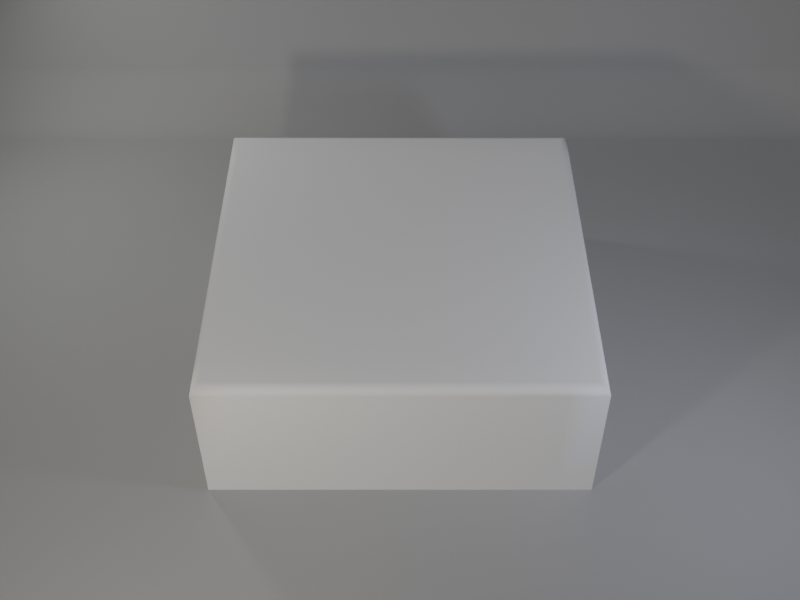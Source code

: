 # Source: Backdrop.blend  (saved by Blender 2.92.15; exported with 4.5.12 LTS)
import bpy
from mathutils import Matrix  # noqa: F401  (used for matrix-valued properties, if any)

bpy.ops.wm.read_factory_settings(use_empty=True)
scene = bpy.context.scene
scene.name = 'Scene'

# ---- collections
col_collection_1 = bpy.data.collections.new('Collection 1'); scene.collection.children.link(col_collection_1)

# ---- materials (node trees are filled in below, after node groups)
mat_ground = bpy.data.materials.new('Ground')

# ---- material node trees
mat_ground.use_nodes = True; mat_ground.node_tree.nodes.clear()
_N = mat_ground.node_tree.nodes; _L = mat_ground.node_tree.links
n0 = _N.new('ShaderNodeBsdfPrincipled'); n0.name = 'Principled BSDF'; n0.location = (10, 300)
n0.distribution = 'GGX'
n0.subsurface_method = 'BURLEY'
n0.inputs[0].default_value = (0.3465, 0.3465, 0.3465, 1.0)
n0.inputs[2].default_value = 0.625
n0.inputs[3].default_value = 1.45
n0.inputs[27].default_value = (0.0, 0.0, 0.0, 1.0)
n0.inputs[28].default_value = 1.0
n1 = _N.new('ShaderNodeOutputMaterial'); n1.name = 'Material Output'; n1.location = (300, 300)
_L.new(n0.outputs[0], n1.inputs[0])
n1.is_active_output = True

# ---- world
world_world = bpy.data.worlds.new('World'); scene.world = world_world
world_world.use_nodes = True; world_world.node_tree.nodes.clear()
_N = world_world.node_tree.nodes; _L = world_world.node_tree.links
n0 = _N.new('ShaderNodeOutputWorld'); n0.name = 'World Output'; n0.location = (300, 300)
n1 = _N.new('ShaderNodeBackground'); n1.name = 'Background'; n1.location = (10, 300)
n1.inputs[0].default_value = (0.03854, 0.03854, 0.03854, 1.0)
_L.new(n1.outputs[0], n0.inputs[0])
n0.is_active_output = True
world_world.color = (0.05088, 0.05088, 0.05088)
world_world.use_sun_shadow = False
world_world.sun_shadow_jitter_overblur = 0.0

# ---- cameras
cam_camera_001 = bpy.data.cameras.new('Camera.001')

# ---- lights
light_lamp_back = bpy.data.lights.new('Lamp_Back', 'AREA')
light_lamp_back.transmission_factor = 0.0
light_lamp_back.energy = 31.42
light_lamp_back.shadow_soft_size = 0.4
light_lamp_back.shadow_maximum_resolution = 0.006
light_lamp_back.use_absolute_resolution = True
light_lamp_back.shape = 'RECTANGLE'
light_lamp_back.size = 0.4
light_lamp_back.size_y = 0.6
light_lamp_fill = bpy.data.lights.new('Lamp_Fill', 'AREA')
light_lamp_fill.color = (0.7605, 0.8148, 1.0)
light_lamp_fill.transmission_factor = 0.0
light_lamp_fill.energy = 31.42
light_lamp_fill.shadow_soft_size = 0.5
light_lamp_fill.shadow_maximum_resolution = 0.006
light_lamp_fill.use_absolute_resolution = True
light_lamp_fill.shape = 'RECTANGLE'
light_lamp_fill.size = 0.5
light_lamp_fill.size_y = 0.5
light_lamp_key = bpy.data.lights.new('Lamp_Key', 'AREA')
light_lamp_key.color = (1.0, 0.9301, 0.8148)
light_lamp_key.transmission_factor = 0.0
light_lamp_key.energy = 47.12
light_lamp_key.shadow_soft_size = 0.4
light_lamp_key.shadow_maximum_resolution = 0.006
light_lamp_key.use_absolute_resolution = True
light_lamp_key.size = 0.4
light_lamp_key.size_y = 0.5
light_sun = bpy.data.lights.new('Sun', 'SUN')
light_sun.transmission_factor = 0.0
light_sun.use_shadow = False
light_sun.angle = 0.199
light_sun.energy = 0.6
light_sun.shadow_soft_size = 0.125

# ---- meshes
me_plane = bpy.data.meshes.new('Plane')
me_plane.from_pydata([(-1.0, -1.0, 0.0), (1.0, -1.0, 0.0), (-1.0, 1.0, 0.0), (1.0, 1.0, 0.0), (1.25, -1.0, 0.0), (1.25, 1.0, 0.0), (-1.25, -1.0, 0.0), (-1.25, 1.0, 0.0), (-1.0, 1.25, 0.0), (1.0, 1.25, 0.0), (1.25, 1.25, 0.0), (-1.25, 1.25, 0.0), (-1.0, -1.25, 0.0), (1.0, -1.25, 0.0), (1.25, -1.25, 0.0), (-1.25, -1.25, 0.0), (-1.0, -1.25, -1.0), (1.0, -1.25, -1.0), (1.25, -1.25, -1.0), (-1.25, -1.25, -1.0), (1.25, -1.0, -1.0), (1.25, 1.0, -1.0), (1.25, 1.25, -1.0), (1.25, -1.25, -1.0), (-1.0, 1.25, -1.0), (1.0, 1.25, -1.0), (1.25, 1.25, -1.0), (-1.25, 1.25, -1.0), (-1.25, -1.0, -1.0), (-1.25, 1.0, -1.0), (-1.25, 1.25, -1.0), (-1.25, -1.25, -1.0)], [], [(0, 1, 3, 2), (3, 1, 4, 5), (0, 2, 7, 6), (7, 2, 8, 11), (3, 5, 10, 9), (2, 3, 9, 8), (0, 6, 15, 12), (4, 1, 13, 14), (1, 0, 12, 13), (12, 15, 19, 16), (14, 13, 17, 18), (13, 12, 16, 17), (4, 14, 23, 20), (10, 5, 21, 22), (5, 4, 20, 21), (11, 8, 24, 27), (9, 10, 26, 25), (8, 9, 25, 24), (15, 6, 28, 31), (7, 11, 30, 29), (6, 7, 29, 28)])
me_plane.polygons.foreach_set('use_smooth', [True] * 21)
_uv = me_plane.uv_layers.new(name='UVMap')
_uv.uv.foreach_set('vector', [0.0, 0.0, 1.0, 0.0, 1.0, 1.0, 0.0, 1.0, 1.0, 1.0, 1.0, 0.0, 1.0, 0.0, 1.0, 1.0, 0.0, 0.0, 0.0, 1.0, 0.0, 1.0, 0.0, 0.0, 0.0, 1.0, 0.0, 1.0, 0.0, 1.0, 0.0, 1.0, 1.0, 1.0, 1.0, 1.0, 1.0, 1.0, 1.0, 1.0, 0.0, 1.0, 1.0, 1.0, 1.0, 1.0, 0.0, 1.0, 0.0, 0.0, 0.0, 0.0, 0.0, 0.0, 0.0, 0.0, 1.0, 0.0, 1.0, 0.0, 1.0, 0.0, 1.0, 0.0, 1.0, 0.0, 0.0, 0.0, 0.0, 0.0, 1.0, 0.0, 0.0, 0.0, 0.0, 0.0, 0.0, 0.0, 0.0, 0.0, 1.0, 0.0, 1.0, 0.0, 1.0, 0.0, 1.0, 0.0, 1.0, 0.0, 0.0, 0.0, 0.0, 0.0, 1.0, 0.0, 1.0, 0.0, 1.0, 0.0, 1.0, 0.0, 1.0, 0.0, 1.0, 1.0, 1.0, 1.0, 1.0, 1.0, 1.0, 1.0, 1.0, 1.0, 1.0, 0.0, 1.0, 0.0, 1.0, 1.0, 0.0, 1.0, 0.0, 1.0, 0.0, 1.0, 0.0, 1.0, 1.0, 1.0, 1.0, 1.0, 1.0, 1.0, 1.0, 1.0, 0.0, 1.0, 1.0, 1.0, 1.0, 1.0, 0.0, 1.0, 0.0, 0.0, 0.0, 0.0, 0.0, 0.0, 0.0, 0.0, 0.0, 1.0, 0.0, 1.0, 0.0, 1.0, 0.0, 1.0, 0.0, 0.0, 0.0, 1.0, 0.0, 1.0, 0.0, 0.0])
me_plane.use_remesh_fix_poles = True
me_plane.use_remesh_preserve_attributes = False
me_plane.use_mirror_vertex_groups = False
me_plane.update()
me_ground = bpy.data.meshes.new('Ground')
me_ground.from_pydata([(-1.0, -1.0, 0.0), (1.0, -1.0, 0.0), (-1.0, 1.0, 0.0), (1.0, 1.0, 0.0), (-1.0, 2.15, 2.5), (1.0, 2.15, 2.5), (-1.0, 1.2, 0.0), (-1.0, 1.468, 0.1882), (-1.0, 1.216, 0.001241), (-1.0, 1.232, 0.0041), (-1.0, 1.248, 0.00821), (-1.0, 1.264, 0.0134), (-1.0, 1.28, 0.01954), (-1.0, 1.296, 0.02654), (-1.0, 1.311, 0.03434), (-1.0, 1.327, 0.04287), (-1.0, 1.342, 0.05209), (-1.0, 1.356, 0.06194), (-1.0, 1.371, 0.0724), (-1.0, 1.384, 0.08343), (-1.0, 1.398, 0.09499), (-1.0, 1.41, 0.1071), (-1.0, 1.422, 0.1196), (-1.0, 1.433, 0.1326), (-1.0, 1.444, 0.146), (-1.0, 1.453, 0.1598), (-1.0, 1.461, 0.1739), (1.0, 1.468, 0.1882), (1.0, 1.2, 0.0), (1.0, 1.461, 0.1739), (1.0, 1.453, 0.1598), (1.0, 1.444, 0.146), (1.0, 1.433, 0.1326), (1.0, 1.422, 0.1196), (1.0, 1.41, 0.1071), (1.0, 1.398, 0.09499), (1.0, 1.384, 0.08343), (1.0, 1.371, 0.0724), (1.0, 1.356, 0.06194), (1.0, 1.342, 0.05209), (1.0, 1.327, 0.04287), (1.0, 1.311, 0.03434), (1.0, 1.296, 0.02654), (1.0, 1.28, 0.01954), (1.0, 1.264, 0.0134), (1.0, 1.248, 0.00821), (1.0, 1.232, 0.0041), (1.0, 1.216, 0.001241), (1.25, -1.0, 0.0), (1.25, 1.0, 0.0), (1.25, 2.15, 2.5), (1.25, 1.468, 0.1882), (1.25, 1.2, 0.0), (1.25, 1.461, 0.1739), (1.25, 1.453, 0.1598), (1.25, 1.444, 0.146), (1.25, 1.433, 0.1326), (1.25, 1.422, 0.1196), (1.25, 1.41, 0.1071), (1.25, 1.398, 0.09499), (1.25, 1.384, 0.08343), (1.25, 1.371, 0.0724), (1.25, 1.356, 0.06194), (1.25, 1.342, 0.05209), (1.25, 1.327, 0.04287), (1.25, 1.311, 0.03434), (1.25, 1.296, 0.02654), (1.25, 1.28, 0.01954), (1.25, 1.264, 0.0134), (1.25, 1.248, 0.00821), (1.25, 1.232, 0.0041), (1.25, 1.216, 0.001241), (-1.25, -1.0, 0.0), (-1.25, 1.0, 0.0), (-1.25, 2.15, 2.5), (-1.25, 1.2, 0.0), (-1.25, 1.468, 0.1882), (-1.25, 1.216, 0.001241), (-1.25, 1.232, 0.0041), (-1.25, 1.248, 0.00821), (-1.25, 1.264, 0.0134), (-1.25, 1.28, 0.01954), (-1.25, 1.296, 0.02654), (-1.25, 1.311, 0.03434), (-1.25, 1.327, 0.04287), (-1.25, 1.342, 0.05209), (-1.25, 1.356, 0.06194), (-1.25, 1.371, 0.0724), (-1.25, 1.384, 0.08343), (-1.25, 1.398, 0.09499), (-1.25, 1.41, 0.1071), (-1.25, 1.422, 0.1196), (-1.25, 1.433, 0.1326), (-1.25, 1.444, 0.146), (-1.25, 1.453, 0.1598), (-1.25, 1.461, 0.1739), (-1.0, -1.5, 0.0), (1.0, -1.5, 0.0), (1.25, -1.5, 0.0), (-1.25, -1.5, 0.0)], [], [(0, 1, 3, 2), (2, 3, 28, 6), (27, 7, 26, 29), (29, 26, 25, 30), (30, 25, 24, 31), (31, 24, 23, 32), (32, 23, 22, 33), (33, 22, 21, 34), (34, 21, 20, 35), (35, 20, 19, 36), (36, 19, 18, 37), (37, 18, 17, 38), (38, 17, 16, 39), (39, 16, 15, 40), (40, 15, 14, 41), (41, 14, 13, 42), (42, 13, 12, 43), (43, 12, 11, 44), (44, 11, 10, 45), (45, 10, 9, 46), (46, 9, 8, 47), (47, 8, 6, 28), (7, 27, 5, 4), (31, 32, 56, 55), (5, 27, 51, 50), (36, 37, 61, 60), (41, 42, 66, 65), (46, 47, 71, 70), (29, 30, 54, 53), (34, 35, 59, 58), (3, 1, 48, 49), (39, 40, 64, 63), (44, 45, 69, 68), (28, 3, 49, 52), (32, 33, 57, 56), (37, 38, 62, 61), (42, 43, 67, 66), (47, 28, 52, 71), (30, 31, 55, 54), (35, 36, 60, 59), (40, 41, 65, 64), (27, 29, 53, 51), (45, 46, 70, 69), (33, 34, 58, 57), (38, 39, 63, 62), (43, 44, 68, 67), (26, 7, 76, 95), (21, 22, 91, 90), (0, 2, 73, 72), (16, 17, 86, 85), (11, 12, 81, 80), (23, 24, 93, 92), (2, 6, 75, 73), (18, 19, 88, 87), (13, 14, 83, 82), (8, 9, 78, 77), (25, 26, 95, 94), (20, 21, 90, 89), (15, 16, 85, 84), (10, 11, 80, 79), (22, 23, 92, 91), (17, 18, 87, 86), (12, 13, 82, 81), (6, 8, 77, 75), (24, 25, 94, 93), (19, 20, 89, 88), (14, 15, 84, 83), (9, 10, 79, 78), (7, 4, 74, 76), (0, 72, 99, 96), (48, 1, 97, 98), (1, 0, 96, 97)])
me_ground.polygons.foreach_set('use_smooth', [True] * 72)
_uv = me_ground.uv_layers.new(name='UVMap')
_uv.uv.foreach_set('vector', [0.0, 0.0, 1.0, 0.0, 1.0, 1.0, 0.0, 1.0, 0.0, 1.0, 1.0, 1.0, 1.0, 1.0, 0.0, 1.0, 1.0, 1.0, 0.0, 1.0, 0.0, 1.0, 1.0, 1.0, 1.0, 1.0, 0.0, 1.0, 0.0, 1.0, 1.0, 1.0, 1.0, 1.0, 0.0, 1.0, 0.0, 1.0, 1.0, 1.0, 1.0, 1.0, 0.0, 1.0, 0.0, 1.0, 1.0, 1.0, 1.0, 1.0, 0.0, 1.0, 0.0, 1.0, 1.0, 1.0, 1.0, 1.0, 0.0, 1.0, 0.0, 1.0, 1.0, 1.0, 1.0, 1.0, 0.0, 1.0, 0.0, 1.0, 1.0, 1.0, 1.0, 1.0, 0.0, 1.0, 0.0, 1.0, 1.0, 1.0, 1.0, 1.0, 0.0, 1.0, 0.0, 1.0, 1.0, 1.0, 1.0, 1.0, 0.0, 1.0, 0.0, 1.0, 1.0, 1.0, 1.0, 1.0, 0.0, 1.0, 0.0, 1.0, 1.0, 1.0, 1.0, 1.0, 0.0, 1.0, 0.0, 1.0, 1.0, 1.0, 1.0, 1.0, 0.0, 1.0, 0.0, 1.0, 1.0, 1.0, 1.0, 1.0, 0.0, 1.0, 0.0, 1.0, 1.0, 1.0, 1.0, 1.0, 0.0, 1.0, 0.0, 1.0, 1.0, 1.0, 1.0, 1.0, 0.0, 1.0, 0.0, 1.0, 1.0, 1.0, 1.0, 1.0, 0.0, 1.0, 0.0, 1.0, 1.0, 1.0, 1.0, 1.0, 0.0, 1.0, 0.0, 1.0, 1.0, 1.0, 1.0, 1.0, 0.0, 1.0, 0.0, 1.0, 1.0, 1.0, 1.0, 1.0, 0.0, 1.0, 0.0, 1.0, 1.0, 1.0, 0.0, 1.0, 1.0, 1.0, 1.0, 1.0, 0.0, 1.0, 1.0, 1.0, 1.0, 1.0, 1.0, 1.0, 1.0, 1.0, 1.0, 1.0, 1.0, 1.0, 1.0, 1.0, 1.0, 1.0, 1.0, 1.0, 1.0, 1.0, 1.0, 1.0, 1.0, 1.0, 1.0, 1.0, 1.0, 1.0, 1.0, 1.0, 1.0, 1.0, 1.0, 1.0, 1.0, 1.0, 1.0, 1.0, 1.0, 1.0, 1.0, 1.0, 1.0, 1.0, 1.0, 1.0, 1.0, 1.0, 1.0, 1.0, 1.0, 1.0, 1.0, 1.0, 1.0, 1.0, 1.0, 1.0, 1.0, 0.0, 1.0, 0.0, 1.0, 1.0, 1.0, 1.0, 1.0, 1.0, 1.0, 1.0, 1.0, 1.0, 1.0, 1.0, 1.0, 1.0, 1.0, 1.0, 1.0, 1.0, 1.0, 1.0, 1.0, 1.0, 1.0, 1.0, 1.0, 1.0, 1.0, 1.0, 1.0, 1.0, 1.0, 1.0, 1.0, 1.0, 1.0, 1.0, 1.0, 1.0, 1.0, 1.0, 1.0, 1.0, 1.0, 1.0, 1.0, 1.0, 1.0, 1.0, 1.0, 1.0, 1.0, 1.0, 1.0, 1.0, 1.0, 1.0, 1.0, 1.0, 1.0, 1.0, 1.0, 1.0, 1.0, 1.0, 1.0, 1.0, 1.0, 1.0, 1.0, 1.0, 1.0, 1.0, 1.0, 1.0, 1.0, 1.0, 1.0, 1.0, 1.0, 1.0, 1.0, 1.0, 1.0, 1.0, 1.0, 1.0, 1.0, 1.0, 1.0, 1.0, 1.0, 1.0, 1.0, 1.0, 1.0, 1.0, 1.0, 1.0, 1.0, 1.0, 1.0, 1.0, 1.0, 1.0, 1.0, 1.0, 1.0, 1.0, 1.0, 1.0, 1.0, 1.0, 1.0, 1.0, 1.0, 1.0, 1.0, 1.0, 1.0, 1.0, 1.0, 1.0, 0.0, 1.0, 0.0, 1.0, 0.0, 1.0, 0.0, 1.0, 0.0, 1.0, 0.0, 1.0, 0.0, 1.0, 0.0, 1.0, 0.0, 0.0, 0.0, 1.0, 0.0, 1.0, 0.0, 0.0, 0.0, 1.0, 0.0, 1.0, 0.0, 1.0, 0.0, 1.0, 0.0, 1.0, 0.0, 1.0, 0.0, 1.0, 0.0, 1.0, 0.0, 1.0, 0.0, 1.0, 0.0, 1.0, 0.0, 1.0, 0.0, 1.0, 0.0, 1.0, 0.0, 1.0, 0.0, 1.0, 0.0, 1.0, 0.0, 1.0, 0.0, 1.0, 0.0, 1.0, 0.0, 1.0, 0.0, 1.0, 0.0, 1.0, 0.0, 1.0, 0.0, 1.0, 0.0, 1.0, 0.0, 1.0, 0.0, 1.0, 0.0, 1.0, 0.0, 1.0, 0.0, 1.0, 0.0, 1.0, 0.0, 1.0, 0.0, 1.0, 0.0, 1.0, 0.0, 1.0, 0.0, 1.0, 0.0, 1.0, 0.0, 1.0, 0.0, 1.0, 0.0, 1.0, 0.0, 1.0, 0.0, 1.0, 0.0, 1.0, 0.0, 1.0, 0.0, 1.0, 0.0, 1.0, 0.0, 1.0, 0.0, 1.0, 0.0, 1.0, 0.0, 1.0, 0.0, 1.0, 0.0, 1.0, 0.0, 1.0, 0.0, 1.0, 0.0, 1.0, 0.0, 1.0, 0.0, 1.0, 0.0, 1.0, 0.0, 1.0, 0.0, 1.0, 0.0, 1.0, 0.0, 1.0, 0.0, 1.0, 0.0, 1.0, 0.0, 1.0, 0.0, 1.0, 0.0, 1.0, 0.0, 1.0, 0.0, 1.0, 0.0, 1.0, 0.0, 1.0, 0.0, 1.0, 0.0, 1.0, 0.0, 1.0, 0.0, 1.0, 0.0, 1.0, 0.0, 1.0, 0.0, 1.0, 0.0, 1.0, 0.0, 0.0, 0.0, 0.0, 0.0, 0.0, 0.0, 0.0, 1.0, 0.0, 1.0, 0.0, 1.0, 0.0, 1.0, 0.0, 1.0, 0.0, 0.0, 0.0, 0.0, 0.0, 1.0, 0.0])
me_ground.materials.append(mat_ground)
me_ground.use_remesh_fix_poles = True
me_ground.use_remesh_preserve_attributes = False
me_ground.use_mirror_vertex_groups = False
me_ground.update()

# ---- objects
ob_camera = bpy.data.objects.new('Camera', cam_camera_001)
ob_lamp_back = bpy.data.objects.new('Lamp_Back', light_lamp_back)
ob_lamp_fill = bpy.data.objects.new('Lamp_Fill', light_lamp_fill)
ob_lamp_key = bpy.data.objects.new('Lamp_Key', light_lamp_key)
ob_sun = bpy.data.objects.new('Sun', light_sun)
ob_plane = bpy.data.objects.new('Plane', me_plane)
ob_ground = bpy.data.objects.new('Ground', me_ground)

# ---- transforms, parenting, visibility, modifiers, constraints
ob_camera.location = (2.0, -3.5, 5.0)
ob_camera.rotation_euler = (0.7854, 0.0, 0.0)
ob_camera.lineart.crease_threshold = 0.0
ob_lamp_back.location = (-1.546, 4.171, 1.5)
ob_lamp_back.rotation_euler = (0.0, -1.222, -0.5725)
ob_lamp_back.lineart.crease_threshold = 0.0
ob_lamp_fill.location = (5.135, 0.3048, 1.2)
ob_lamp_fill.rotation_euler = (0.0, 1.246, -0.4747)
ob_lamp_fill.lineart.crease_threshold = 0.0
ob_lamp_key.location = (0.01113, -2.039, 1.3)
ob_lamp_key.rotation_euler = (0.0, 1.285, 4.259)
ob_lamp_key.lineart.crease_threshold = 0.0
ob_sun.location = (2.8, -0.92, 5.5)
ob_sun.rotation_euler = (0.6597, 0.1641, 0.0)
ob_sun.visible_glossy = False
ob_sun.visible_transmission = False
ob_sun.lineart.crease_threshold = 0.0
ob_plane.location = (2.0, 2.0, 0.0)
ob_plane.lineart.crease_threshold = 0.0
_m = ob_plane.modifiers.new('Bevel', 'BEVEL')
_m.width = 0.06
_m.width_pct = 0.06
_m.segments = 8
ob_ground.location = (2.0, 2.0, -1.0)
ob_ground.scale = (3.9, 2.1, 2.04)
ob_ground.lineart.crease_threshold = 0.0

# ---- collection membership
col_collection_1.objects.link(ob_camera)
col_collection_1.objects.link(ob_lamp_back)
col_collection_1.objects.link(ob_lamp_fill)
col_collection_1.objects.link(ob_lamp_key)
col_collection_1.objects.link(ob_sun)
col_collection_1.objects.link(ob_plane)
col_collection_1.objects.link(ob_ground)

# ---- scene / render settings (as saved in the file)
scene.camera = ob_camera
scene.frame_start = 1; scene.frame_end = 250; scene.frame_set(1)
scene.render.engine = 'CYCLES'
scene.render.resolution_x = 960
scene.render.resolution_y = 720
scene.cycles.use_denoising = False
scene.cycles.samples = 128
scene.cycles.sampling_pattern = 'TABULATED_SOBOL'
scene.cycles.use_adaptive_sampling = False
scene.cycles.use_light_tree = False
scene.view_settings.view_transform = 'Filmic'
bpy.context.view_layer.update()

